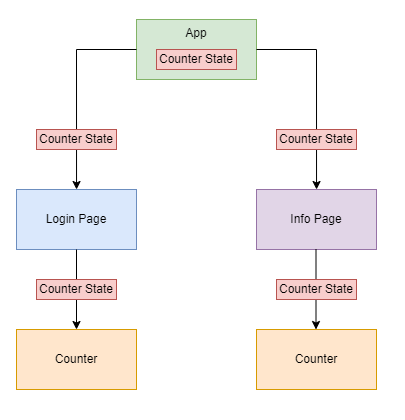

The diagram above was exported from draw.io. Its source (the exported page's mxGraphModel, read from the mxfile embedded in the PNG):
<mxGraphModel dx="729" dy="498" grid="1" gridSize="10" guides="1" tooltips="1" connect="1" arrows="1" fold="1" page="1" pageScale="1" pageWidth="850" pageHeight="1100" math="0" shadow="0">
  <root>
    <mxCell id="0" />
    <mxCell id="1" parent="0" />
    <mxCell id="NPnhFNR4Y4DQD-q_MzUj-11" value="App" style="rounded=0;whiteSpace=wrap;html=1;fillColor=#d5e8d4;strokeColor=#82b366;verticalAlign=top;" parent="1" vertex="1">
      <mxGeometry x="400" y="170" width="120" height="60" as="geometry" />
    </mxCell>
    <mxCell id="Obyx1sEMqrNt4l4FwlUx-2" value="Login Page" style="rounded=0;whiteSpace=wrap;html=1;fillColor=#dae8fc;strokeColor=#6c8ebf;" parent="1" vertex="1">
      <mxGeometry x="280" y="340" width="120" height="60" as="geometry" />
    </mxCell>
    <mxCell id="Obyx1sEMqrNt4l4FwlUx-3" value="Info Page" style="rounded=0;whiteSpace=wrap;html=1;fillColor=#e1d5e7;strokeColor=#9673a6;" parent="1" vertex="1">
      <mxGeometry x="520" y="340" width="120" height="60" as="geometry" />
    </mxCell>
    <mxCell id="Obyx1sEMqrNt4l4FwlUx-1" value="Counter State" style="rounded=0;whiteSpace=wrap;html=1;fillColor=#f8cecc;strokeColor=#b85450;" parent="1" vertex="1">
      <mxGeometry x="420" y="200" width="80" height="20" as="geometry" />
    </mxCell>
    <mxCell id="Obyx1sEMqrNt4l4FwlUx-4" value="Counter" style="rounded=0;whiteSpace=wrap;html=1;fillColor=#ffe6cc;strokeColor=#d79b00;" parent="1" vertex="1">
      <mxGeometry x="280" y="480" width="120" height="60" as="geometry" />
    </mxCell>
    <mxCell id="Obyx1sEMqrNt4l4FwlUx-5" value="Counter" style="rounded=0;whiteSpace=wrap;html=1;fillColor=#ffe6cc;strokeColor=#d79b00;" parent="1" vertex="1">
      <mxGeometry x="520" y="480" width="120" height="60" as="geometry" />
    </mxCell>
    <mxCell id="Obyx1sEMqrNt4l4FwlUx-10" value="" style="endArrow=classic;html=1;rounded=0;entryX=0.417;entryY=0;entryDx=0;entryDy=0;entryPerimeter=0;exitX=1;exitY=0.5;exitDx=0;exitDy=0;" parent="1" source="NPnhFNR4Y4DQD-q_MzUj-11" edge="1">
      <mxGeometry width="50" height="50" relative="1" as="geometry">
        <mxPoint x="650" y="250" as="sourcePoint" />
        <mxPoint x="580.04" y="340" as="targetPoint" />
        <Array as="points">
          <mxPoint x="580" y="200" />
        </Array>
      </mxGeometry>
    </mxCell>
    <mxCell id="Obyx1sEMqrNt4l4FwlUx-13" value="" style="endArrow=classic;html=1;rounded=0;entryX=0.417;entryY=0;entryDx=0;entryDy=0;entryPerimeter=0;exitX=0;exitY=0.5;exitDx=0;exitDy=0;" parent="1" source="NPnhFNR4Y4DQD-q_MzUj-11" edge="1">
      <mxGeometry width="50" height="50" relative="1" as="geometry">
        <mxPoint x="280" y="250" as="sourcePoint" />
        <mxPoint x="340.03999999999996" y="340" as="targetPoint" />
        <Array as="points">
          <mxPoint x="340" y="200" />
        </Array>
      </mxGeometry>
    </mxCell>
    <mxCell id="Obyx1sEMqrNt4l4FwlUx-14" value="" style="endArrow=classic;html=1;rounded=0;exitX=0.5;exitY=1;exitDx=0;exitDy=0;entryX=0.5;entryY=0;entryDx=0;entryDy=0;" parent="1" source="Obyx1sEMqrNt4l4FwlUx-2" target="Obyx1sEMqrNt4l4FwlUx-4" edge="1">
      <mxGeometry width="50" height="50" relative="1" as="geometry">
        <mxPoint x="380" y="550" as="sourcePoint" />
        <mxPoint x="430" y="500" as="targetPoint" />
      </mxGeometry>
    </mxCell>
    <mxCell id="Obyx1sEMqrNt4l4FwlUx-16" value="" style="endArrow=classic;html=1;rounded=0;exitX=0.5;exitY=1;exitDx=0;exitDy=0;entryX=0.5;entryY=0;entryDx=0;entryDy=0;" parent="1" edge="1">
      <mxGeometry width="50" height="50" relative="1" as="geometry">
        <mxPoint x="579.5" y="400" as="sourcePoint" />
        <mxPoint x="579.5" y="480" as="targetPoint" />
      </mxGeometry>
    </mxCell>
    <mxCell id="Eg63jIW2H2Ka-v4IYBUQ-4" value="Counter State" style="rounded=0;whiteSpace=wrap;html=1;fillColor=#f8cecc;strokeColor=#b85450;" parent="1" vertex="1">
      <mxGeometry x="300" y="280" width="80" height="20" as="geometry" />
    </mxCell>
    <mxCell id="Eg63jIW2H2Ka-v4IYBUQ-5" value="Counter State" style="rounded=0;whiteSpace=wrap;html=1;fillColor=#f8cecc;strokeColor=#b85450;" parent="1" vertex="1">
      <mxGeometry x="540" y="280" width="80" height="20" as="geometry" />
    </mxCell>
    <mxCell id="Eg63jIW2H2Ka-v4IYBUQ-6" value="Counter State" style="rounded=0;whiteSpace=wrap;html=1;fillColor=#f8cecc;strokeColor=#b85450;" parent="1" vertex="1">
      <mxGeometry x="300" y="430" width="80" height="20" as="geometry" />
    </mxCell>
    <mxCell id="Eg63jIW2H2Ka-v4IYBUQ-7" value="Counter State" style="rounded=0;whiteSpace=wrap;html=1;fillColor=#f8cecc;strokeColor=#b85450;" parent="1" vertex="1">
      <mxGeometry x="540" y="430" width="80" height="20" as="geometry" />
    </mxCell>
  </root>
</mxGraphModel>